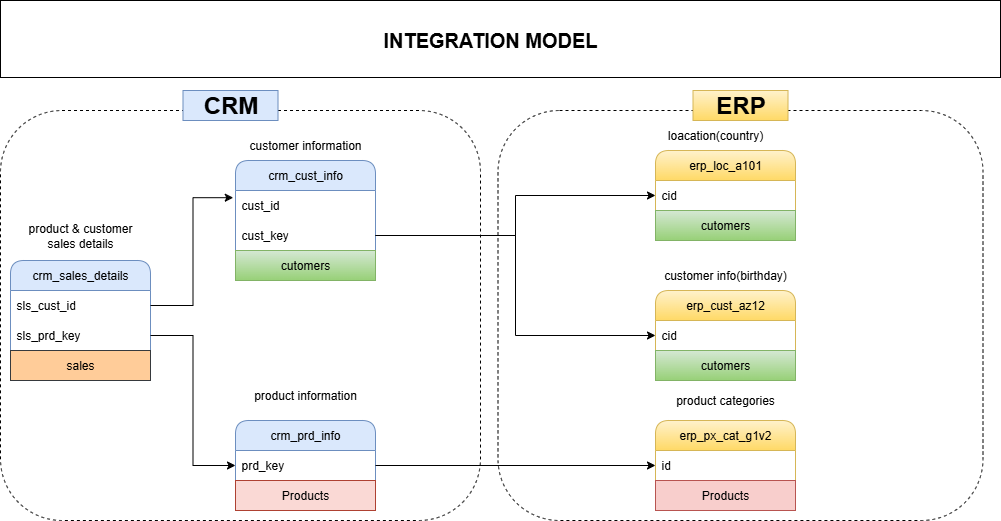

The diagram above was exported from draw.io. Its source (the exported page's mxGraphModel, read from the mxfile embedded in the PNG):
<mxGraphModel dx="1042" dy="1726" grid="1" gridSize="10" guides="1" tooltips="1" connect="1" arrows="1" fold="1" page="1" pageScale="1" pageWidth="850" pageHeight="1100" math="0" shadow="0">
  <root>
    <mxCell id="0" />
    <mxCell id="1" parent="0" />
    <mxCell id="Yj87kPoev4zmMftxrOnS-2" value="crm_cust_info" style="swimlane;fontStyle=0;childLayout=stackLayout;horizontal=1;startSize=30;horizontalStack=0;resizeParent=1;resizeParentMax=0;resizeLast=0;collapsible=1;marginBottom=0;whiteSpace=wrap;html=1;fillColor=#dae8fc;strokeColor=#6c8ebf;rounded=1;" parent="1" vertex="1">
      <mxGeometry x="285" y="150" width="140" height="120" as="geometry">
        <mxRectangle x="260" y="150" width="60" height="30" as="alternateBounds" />
      </mxGeometry>
    </mxCell>
    <mxCell id="Yj87kPoev4zmMftxrOnS-4" value="cust_id" style="text;strokeColor=none;fillColor=none;align=left;verticalAlign=middle;spacingLeft=4;spacingRight=4;overflow=hidden;points=[[0,0.5],[1,0.5]];portConstraint=eastwest;rotatable=0;whiteSpace=wrap;html=1;" parent="Yj87kPoev4zmMftxrOnS-2" vertex="1">
      <mxGeometry y="30" width="140" height="30" as="geometry" />
    </mxCell>
    <mxCell id="Yj87kPoev4zmMftxrOnS-28" value="cust_key" style="text;strokeColor=none;fillColor=none;align=left;verticalAlign=middle;spacingLeft=4;spacingRight=4;overflow=hidden;points=[[0,0.5],[1,0.5]];portConstraint=eastwest;rotatable=0;whiteSpace=wrap;html=1;" parent="Yj87kPoev4zmMftxrOnS-2" vertex="1">
      <mxGeometry y="60" width="140" height="30" as="geometry" />
    </mxCell>
    <mxCell id="CoMAlIY2QmeqdcJFNXF8-12" value="cutomers" style="text;html=1;align=center;verticalAlign=middle;whiteSpace=wrap;rounded=0;fillColor=#d5e8d4;gradientColor=#97d077;strokeColor=#82b366;" parent="Yj87kPoev4zmMftxrOnS-2" vertex="1">
      <mxGeometry y="90" width="140" height="30" as="geometry" />
    </mxCell>
    <mxCell id="Yj87kPoev4zmMftxrOnS-6" value="customer information" style="text;html=1;align=center;verticalAlign=middle;whiteSpace=wrap;rounded=0;" parent="1" vertex="1">
      <mxGeometry x="295" y="120" width="120" height="30" as="geometry" />
    </mxCell>
    <mxCell id="Yj87kPoev4zmMftxrOnS-7" value="crm_prd_info" style="swimlane;fontStyle=0;childLayout=stackLayout;horizontal=1;startSize=30;horizontalStack=0;resizeParent=1;resizeParentMax=0;resizeLast=0;collapsible=1;marginBottom=0;whiteSpace=wrap;html=1;fillColor=#dae8fc;strokeColor=#6c8ebf;rounded=1;" parent="1" vertex="1">
      <mxGeometry x="285" y="410" width="140" height="90" as="geometry">
        <mxRectangle x="260" y="150" width="60" height="30" as="alternateBounds" />
      </mxGeometry>
    </mxCell>
    <mxCell id="Yj87kPoev4zmMftxrOnS-8" value="prd_key" style="text;strokeColor=none;fillColor=none;align=left;verticalAlign=middle;spacingLeft=4;spacingRight=4;overflow=hidden;points=[[0,0.5],[1,0.5]];portConstraint=eastwest;rotatable=0;whiteSpace=wrap;html=1;" parent="Yj87kPoev4zmMftxrOnS-7" vertex="1">
      <mxGeometry y="30" width="140" height="30" as="geometry" />
    </mxCell>
    <mxCell id="CoMAlIY2QmeqdcJFNXF8-13" value="Products" style="text;html=1;align=center;verticalAlign=middle;whiteSpace=wrap;rounded=0;fillColor=#fad9d5;strokeColor=#ae4132;" parent="Yj87kPoev4zmMftxrOnS-7" vertex="1">
      <mxGeometry y="60" width="140" height="30" as="geometry" />
    </mxCell>
    <mxCell id="Yj87kPoev4zmMftxrOnS-9" value="product information" style="text;html=1;align=center;verticalAlign=middle;whiteSpace=wrap;rounded=0;" parent="1" vertex="1">
      <mxGeometry x="295" y="370" width="120" height="30" as="geometry" />
    </mxCell>
    <mxCell id="Yj87kPoev4zmMftxrOnS-10" value="crm_sales_details" style="swimlane;fontStyle=0;childLayout=stackLayout;horizontal=1;startSize=30;horizontalStack=0;resizeParent=1;resizeParentMax=0;resizeLast=0;collapsible=1;marginBottom=0;whiteSpace=wrap;html=1;fillColor=#dae8fc;strokeColor=#6c8ebf;rounded=1;swimlaneFillColor=none;" parent="1" vertex="1">
      <mxGeometry x="60" y="250" width="140" height="120" as="geometry">
        <mxRectangle x="260" y="150" width="60" height="30" as="alternateBounds" />
      </mxGeometry>
    </mxCell>
    <mxCell id="Yj87kPoev4zmMftxrOnS-11" value="&lt;div&gt;sls_cust_id&lt;/div&gt;" style="text;strokeColor=none;fillColor=none;align=left;verticalAlign=middle;spacingLeft=4;spacingRight=4;overflow=hidden;points=[[0,0.5],[1,0.5]];portConstraint=eastwest;rotatable=0;whiteSpace=wrap;html=1;swimlaneFillColor=none;" parent="Yj87kPoev4zmMftxrOnS-10" vertex="1">
      <mxGeometry y="30" width="140" height="30" as="geometry" />
    </mxCell>
    <mxCell id="Yj87kPoev4zmMftxrOnS-14" value="sls_prd_key" style="text;strokeColor=none;fillColor=none;align=left;verticalAlign=middle;spacingLeft=4;spacingRight=4;overflow=hidden;points=[[0,0.5],[1,0.5]];portConstraint=eastwest;rotatable=0;whiteSpace=wrap;html=1;swimlaneFillColor=none;" parent="Yj87kPoev4zmMftxrOnS-10" vertex="1">
      <mxGeometry y="60" width="140" height="30" as="geometry" />
    </mxCell>
    <mxCell id="CoMAlIY2QmeqdcJFNXF8-15" value="sales" style="text;html=1;align=center;verticalAlign=middle;whiteSpace=wrap;rounded=0;fillColor=#ffcc99;strokeColor=#36393d;" parent="Yj87kPoev4zmMftxrOnS-10" vertex="1">
      <mxGeometry y="90" width="140" height="30" as="geometry" />
    </mxCell>
    <mxCell id="Yj87kPoev4zmMftxrOnS-12" value="product &amp;amp; customer sales details" style="text;html=1;align=center;verticalAlign=middle;whiteSpace=wrap;rounded=0;" parent="1" vertex="1">
      <mxGeometry x="65" y="210" width="130" height="30" as="geometry" />
    </mxCell>
    <mxCell id="Yj87kPoev4zmMftxrOnS-15" style="edgeStyle=orthogonalEdgeStyle;rounded=0;orthogonalLoop=1;jettySize=auto;html=1;entryX=-0.016;entryY=0.24;entryDx=0;entryDy=0;entryPerimeter=0;" parent="1" source="Yj87kPoev4zmMftxrOnS-11" target="Yj87kPoev4zmMftxrOnS-4" edge="1">
      <mxGeometry relative="1" as="geometry" />
    </mxCell>
    <mxCell id="Yj87kPoev4zmMftxrOnS-16" style="edgeStyle=orthogonalEdgeStyle;rounded=0;orthogonalLoop=1;jettySize=auto;html=1;entryX=0;entryY=0.5;entryDx=0;entryDy=0;" parent="1" source="Yj87kPoev4zmMftxrOnS-14" target="Yj87kPoev4zmMftxrOnS-8" edge="1">
      <mxGeometry relative="1" as="geometry" />
    </mxCell>
    <mxCell id="Yj87kPoev4zmMftxrOnS-18" value="erp_cust_az12" style="swimlane;fontStyle=0;childLayout=stackLayout;horizontal=1;startSize=30;horizontalStack=0;resizeParent=1;resizeParentMax=0;resizeLast=0;collapsible=1;marginBottom=0;whiteSpace=wrap;html=1;fillColor=#fff2cc;strokeColor=#d6b656;rounded=1;gradientColor=#ffd966;" parent="1" vertex="1">
      <mxGeometry x="705" y="280" width="140" height="90" as="geometry">
        <mxRectangle x="260" y="150" width="60" height="30" as="alternateBounds" />
      </mxGeometry>
    </mxCell>
    <mxCell id="Yj87kPoev4zmMftxrOnS-19" value="cid" style="text;strokeColor=none;fillColor=none;align=left;verticalAlign=middle;spacingLeft=4;spacingRight=4;overflow=hidden;points=[[0,0.5],[1,0.5]];portConstraint=eastwest;rotatable=0;whiteSpace=wrap;html=1;" parent="Yj87kPoev4zmMftxrOnS-18" vertex="1">
      <mxGeometry y="30" width="140" height="30" as="geometry" />
    </mxCell>
    <mxCell id="CoMAlIY2QmeqdcJFNXF8-6" value="cutomers" style="text;html=1;align=center;verticalAlign=middle;whiteSpace=wrap;rounded=0;fillColor=#d5e8d4;strokeColor=#82b366;gradientColor=#97d077;" parent="Yj87kPoev4zmMftxrOnS-18" vertex="1">
      <mxGeometry y="60" width="140" height="30" as="geometry" />
    </mxCell>
    <mxCell id="Yj87kPoev4zmMftxrOnS-20" value="customer info(birthday)" style="text;html=1;align=center;verticalAlign=middle;whiteSpace=wrap;rounded=0;" parent="1" vertex="1">
      <mxGeometry x="700" y="250" width="150" height="30" as="geometry" />
    </mxCell>
    <mxCell id="Yj87kPoev4zmMftxrOnS-21" value="erp_loc_a101" style="swimlane;fontStyle=0;childLayout=stackLayout;horizontal=1;startSize=30;horizontalStack=0;resizeParent=1;resizeParentMax=0;resizeLast=0;collapsible=1;marginBottom=0;whiteSpace=wrap;html=1;fillColor=#fff2cc;strokeColor=#d6b656;rounded=1;gradientColor=#ffd966;" parent="1" vertex="1">
      <mxGeometry x="705" y="140" width="140" height="90" as="geometry">
        <mxRectangle x="260" y="150" width="60" height="30" as="alternateBounds" />
      </mxGeometry>
    </mxCell>
    <mxCell id="Yj87kPoev4zmMftxrOnS-22" value="cid" style="text;strokeColor=none;fillColor=none;align=left;verticalAlign=middle;spacingLeft=4;spacingRight=4;overflow=hidden;points=[[0,0.5],[1,0.5]];portConstraint=eastwest;rotatable=0;whiteSpace=wrap;html=1;" parent="Yj87kPoev4zmMftxrOnS-21" vertex="1">
      <mxGeometry y="30" width="140" height="30" as="geometry" />
    </mxCell>
    <mxCell id="CoMAlIY2QmeqdcJFNXF8-10" value="cutomers" style="text;html=1;align=center;verticalAlign=middle;whiteSpace=wrap;rounded=0;fillColor=#d5e8d4;strokeColor=#82b366;gradientColor=#97d077;" parent="Yj87kPoev4zmMftxrOnS-21" vertex="1">
      <mxGeometry y="60" width="140" height="30" as="geometry" />
    </mxCell>
    <mxCell id="Yj87kPoev4zmMftxrOnS-23" value="loacation(country)" style="text;html=1;align=center;verticalAlign=middle;whiteSpace=wrap;rounded=0;" parent="1" vertex="1">
      <mxGeometry x="705" y="110" width="120" height="30" as="geometry" />
    </mxCell>
    <mxCell id="Yj87kPoev4zmMftxrOnS-24" value="erp_px_cat_g1v2" style="swimlane;fontStyle=0;childLayout=stackLayout;horizontal=1;startSize=30;horizontalStack=0;resizeParent=1;resizeParentMax=0;resizeLast=0;collapsible=1;marginBottom=0;whiteSpace=wrap;html=1;fillColor=#fff2cc;strokeColor=#d6b656;rounded=1;gradientColor=#ffd966;" parent="1" vertex="1">
      <mxGeometry x="705" y="410" width="140" height="90" as="geometry">
        <mxRectangle x="260" y="150" width="60" height="30" as="alternateBounds" />
      </mxGeometry>
    </mxCell>
    <mxCell id="Yj87kPoev4zmMftxrOnS-25" value="id" style="text;strokeColor=none;fillColor=none;align=left;verticalAlign=middle;spacingLeft=4;spacingRight=4;overflow=hidden;points=[[0,0.5],[1,0.5]];portConstraint=eastwest;rotatable=0;whiteSpace=wrap;html=1;" parent="Yj87kPoev4zmMftxrOnS-24" vertex="1">
      <mxGeometry y="30" width="140" height="30" as="geometry" />
    </mxCell>
    <mxCell id="CoMAlIY2QmeqdcJFNXF8-14" value="Products" style="text;html=1;align=center;verticalAlign=middle;whiteSpace=wrap;rounded=0;fillColor=#f8cecc;strokeColor=#b85450;" parent="Yj87kPoev4zmMftxrOnS-24" vertex="1">
      <mxGeometry y="60" width="140" height="30" as="geometry" />
    </mxCell>
    <mxCell id="Yj87kPoev4zmMftxrOnS-26" value="product categories" style="text;html=1;align=center;verticalAlign=middle;whiteSpace=wrap;rounded=0;" parent="1" vertex="1">
      <mxGeometry x="715" y="380" width="120" height="20" as="geometry" />
    </mxCell>
    <mxCell id="Yj87kPoev4zmMftxrOnS-29" style="edgeStyle=orthogonalEdgeStyle;rounded=0;orthogonalLoop=1;jettySize=auto;html=1;entryX=0;entryY=0.5;entryDx=0;entryDy=0;" parent="1" source="Yj87kPoev4zmMftxrOnS-28" target="Yj87kPoev4zmMftxrOnS-19" edge="1">
      <mxGeometry relative="1" as="geometry" />
    </mxCell>
    <mxCell id="Yj87kPoev4zmMftxrOnS-30" style="edgeStyle=orthogonalEdgeStyle;rounded=0;orthogonalLoop=1;jettySize=auto;html=1;exitX=1;exitY=0.5;exitDx=0;exitDy=0;" parent="1" source="Yj87kPoev4zmMftxrOnS-28" target="Yj87kPoev4zmMftxrOnS-22" edge="1">
      <mxGeometry relative="1" as="geometry" />
    </mxCell>
    <mxCell id="Yj87kPoev4zmMftxrOnS-32" value="" style="rounded=1;whiteSpace=wrap;html=1;fillColor=none;dashed=1;" parent="1" vertex="1">
      <mxGeometry x="50" y="100" width="480" height="410" as="geometry" />
    </mxCell>
    <mxCell id="Yj87kPoev4zmMftxrOnS-31" style="edgeStyle=orthogonalEdgeStyle;rounded=0;orthogonalLoop=1;jettySize=auto;html=1;entryX=0;entryY=0.5;entryDx=0;entryDy=0;" parent="1" source="Yj87kPoev4zmMftxrOnS-8" target="Yj87kPoev4zmMftxrOnS-25" edge="1">
      <mxGeometry relative="1" as="geometry" />
    </mxCell>
    <mxCell id="Yj87kPoev4zmMftxrOnS-33" value="&lt;b&gt;&lt;font style=&quot;font-size: 24px;&quot;&gt;CRM&lt;/font&gt;&lt;/b&gt;" style="text;html=1;align=center;verticalAlign=middle;whiteSpace=wrap;rounded=0;fillColor=#dae8fc;strokeColor=#6c8ebf;" parent="1" vertex="1">
      <mxGeometry x="232.5" y="80" width="95" height="30" as="geometry" />
    </mxCell>
    <mxCell id="Yj87kPoev4zmMftxrOnS-36" value="" style="rounded=1;whiteSpace=wrap;html=1;fillColor=none;dashed=1;" parent="1" vertex="1">
      <mxGeometry x="547.5" y="100" width="485" height="410" as="geometry" />
    </mxCell>
    <mxCell id="Yj87kPoev4zmMftxrOnS-37" value="&lt;span style=&quot;font-size: 24px;&quot;&gt;&lt;b&gt;ERP&lt;/b&gt;&lt;/span&gt;" style="text;html=1;align=center;verticalAlign=middle;whiteSpace=wrap;rounded=0;fillColor=#fff2cc;strokeColor=#d6b656;gradientColor=#ffd966;" parent="1" vertex="1">
      <mxGeometry x="742.5" y="80" width="95" height="30" as="geometry" />
    </mxCell>
    <mxCell id="xfsiYX4kapH-0xO3SrWH-1" value="" style="rounded=0;whiteSpace=wrap;html=1;" vertex="1" parent="1">
      <mxGeometry x="50" y="-10" width="1000" height="77" as="geometry" />
    </mxCell>
    <mxCell id="xfsiYX4kapH-0xO3SrWH-2" value="&lt;b style=&quot;text-wrap-mode: nowrap;&quot;&gt;&lt;font style=&quot;font-size: 20px;&quot;&gt;INTEGRATION MODEL&lt;/font&gt;&lt;/b&gt;" style="text;html=1;align=center;verticalAlign=middle;whiteSpace=wrap;rounded=0;" vertex="1" parent="1">
      <mxGeometry x="380" y="15.25" width="320" height="26.5" as="geometry" />
    </mxCell>
  </root>
</mxGraphModel>